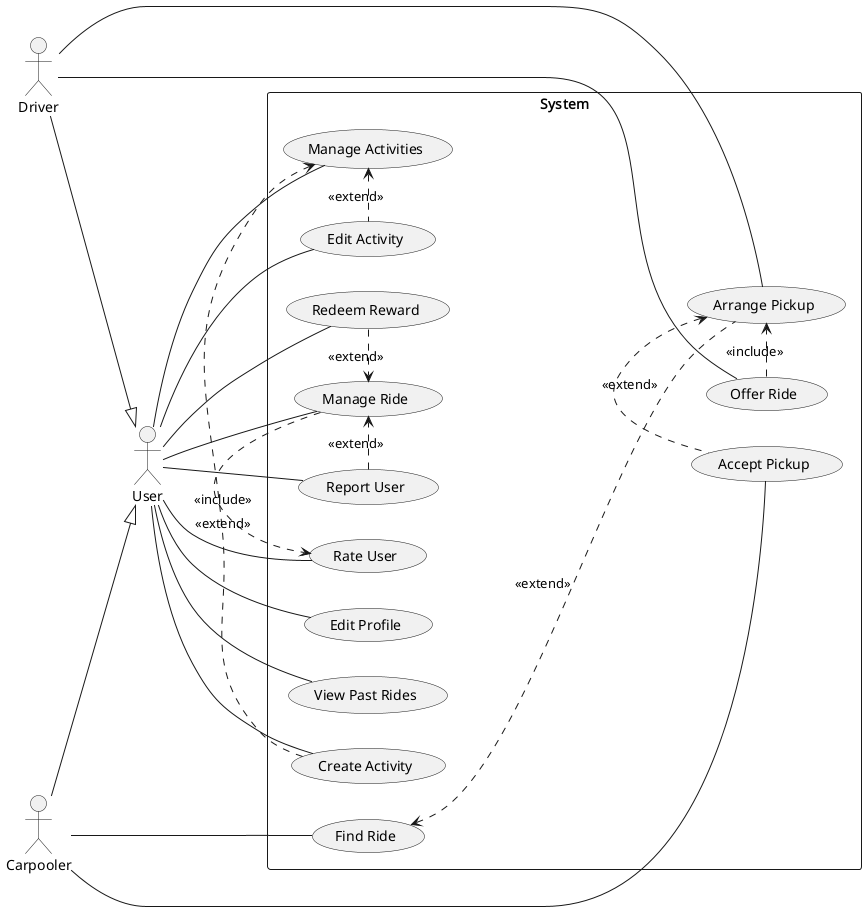

The diagram above was rendered by PlantUML. Its source (embedded in the PNG):
@startuml

actor "User"
actor "Driver"
actor "Carpooler"

"Carpooler" --|> "User"
"Driver" --|> "User"

left to right direction

rectangle "System" {
    usecase "Create Activity"
    usecase "Manage Activities"
    usecase "Edit Activity"

    usecase "Edit Profile"
    usecase "View Past Rides"

    usecase "Rate User"
    usecase "Report User"
    usecase "Redeem Reward"

    usecase "Find Ride"
    usecase "Arrange Pickup"
    usecase "Accept Pickup"
    usecase "Offer Ride"

    usecase "Manage Ride"
}

"User" -- "Manage Activities"
"User" -- "Create Activity"
"User" -- "Edit Activity"

"User" -- "Edit Profile"
"User" -- "View Past Rides"

"User" -- "Rate User"
"User" -- "Report User"
"User" -- "Redeem Reward"

"Carpooler" -- "Find Ride"
"Carpooler" -- "Accept Pickup"
"Driver" -- "Arrange Pickup"
"Driver" -- "Offer Ride"

"Find Ride" <.-- "Arrange Pickup": "<<extend>>"

"Manage Activities" <.-left- "Create Activity": "<<extend>>"
"Manage Activities" <.-right- "Edit Activity": "<<extend>>"

"Arrange Pickup" <. "Accept Pickup": "<<extend>>"

"Offer Ride" .> "Arrange Pickup": "<<include>>"

"Manage Ride" <.-left- "Redeem Reward": "<<extend>>"
"Manage Ride" <.-left- "Report User": "<<extend>>"
"Manage Ride" -right-.> "Rate User": "<<include>>"

User -- "Manage Ride"

@enduml